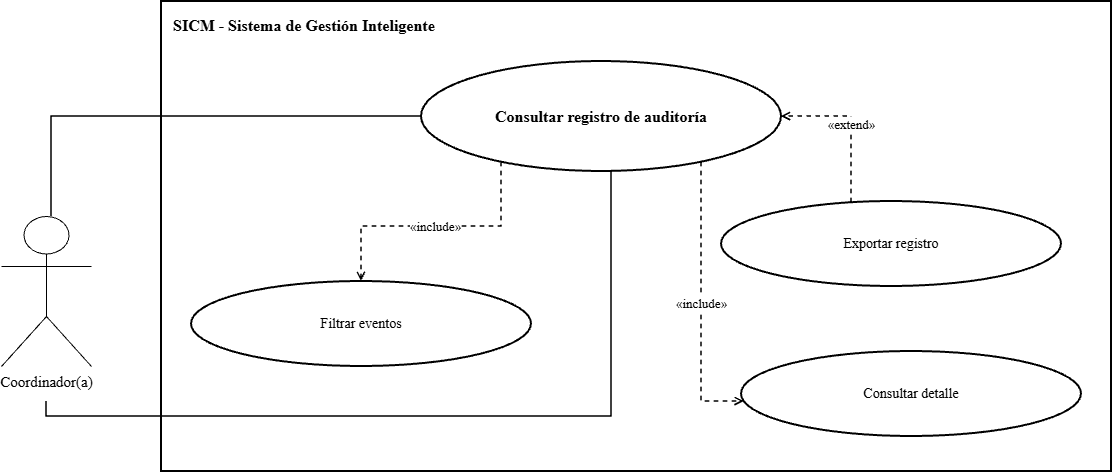

The diagram above was exported from draw.io. Its source (the exported page's mxGraphModel, read from the mxfile embedded in the PNG):
<mxGraphModel dx="1414" dy="743" grid="1" gridSize="10" guides="1" tooltips="1" connect="1" arrows="1" fold="1" page="1" pageScale="1" pageWidth="1600" pageHeight="1000" math="0" shadow="0">
  <root>
    <mxCell id="0" />
    <mxCell id="1" parent="0" />
    <mxCell id="2" parent="1" style="rounded=0;whiteSpace=wrap;html=1;fillColor=none;strokeColor=#000000;strokeWidth=2;verticalAlign=top;align=left;spacingTop=8;spacingLeft=10;fontStyle=1;fontSize=16;fontFamily=Times New Roman;" value="SICM - Sistema de Gestión Inteligente" vertex="1">
      <mxGeometry height="470" width="950" x="340" y="90" as="geometry" />
    </mxCell>
    <mxCell id="3" parent="1" style="ellipse;whiteSpace=wrap;html=1;aspect=fixed;fillColor=#ffffff;strokeColor=#000000;strokeWidth=2;fontColor=#000000;fontSize=14;fontStyle=1;fontSize=16;fontFamily=Times New Roman;" value="Consultar registro de auditoría" vertex="1">
      <mxGeometry height="110" width="360" x="600" y="150" as="geometry" />
    </mxCell>
    <mxCell id="5" parent="1" style="shape=umlActor;verticalLabelPosition=bottom;verticalAlign=top;html=1;outlineConnect=0;fillColor=#ffffff;strokeColor=#000000;fontColor=#000000;fontSize=15;fontFamily=Times New Roman;" value="Coordinador(a)" vertex="1">
      <mxGeometry height="150" width="90" x="180" y="305" as="geometry" />
    </mxCell>
    <mxCell id="6" edge="1" parent="1" source="5" style="edgeStyle=orthogonalEdgeStyle;rounded=0;orthogonalLoop=1;jettySize=auto;html=1;endArrow=none;strokeColor=#000000;strokeWidth=1.5;fontFamily=Times New Roman;" target="3" value="">
      <mxGeometry relative="1" as="geometry">
        <Array as="points">
          <mxPoint x="230" y="360" />
          <mxPoint x="230" y="205.06" />
        </Array>
        <mxPoint x="160" y="285.05882352941194" as="sourcePoint" />
      </mxGeometry>
    </mxCell>
    <mxCell id="7" edge="1" parent="1" style="edgeStyle=orthogonalEdgeStyle;rounded=0;orthogonalLoop=1;jettySize=auto;html=1;endArrow=none;strokeColor=#000000;strokeWidth=1.5;fontFamily=Times New Roman;" target="3" value="">
      <mxGeometry relative="1" as="geometry">
        <Array as="points">
          <mxPoint x="790" y="504.94" />
        </Array>
        <mxPoint x="224.94" y="490" as="sourcePoint" />
      </mxGeometry>
    </mxCell>
    <mxCell id="8" parent="1" style="ellipse;whiteSpace=wrap;html=1;aspect=fixed;fillColor=#ffffff;strokeColor=#000000;strokeWidth=2;fontColor=#000000;fontSize=14;fontFamily=Times New Roman;" value="Filtrar eventos" vertex="1">
      <mxGeometry height="85" width="340" x="370" y="370" as="geometry" />
    </mxCell>
    <mxCell id="9" edge="1" parent="1" source="3" style="edgeStyle=orthogonalEdgeStyle;rounded=0;html=1;dashed=1;endArrow=open;endFill=0;strokeColor=#000000;strokeWidth=1.5;fontSize=13;labelBackgroundColor=#ffffff;fontFamily=Times New Roman;" target="8" value="«include»">
      <mxGeometry relative="1" as="geometry">
        <Array as="points">
          <mxPoint x="680" y="315.06" />
          <mxPoint x="540" y="315.06" />
        </Array>
      </mxGeometry>
    </mxCell>
    <mxCell id="10" parent="1" style="ellipse;whiteSpace=wrap;html=1;aspect=fixed;fillColor=#ffffff;strokeColor=#000000;strokeWidth=2;fontColor=#000000;fontSize=14;fontFamily=Times New Roman;" value="Consultar detalle" vertex="1">
      <mxGeometry height="85" width="340" x="920" y="440" as="geometry" />
    </mxCell>
    <mxCell id="11" edge="1" parent="1" source="3" style="edgeStyle=orthogonalEdgeStyle;rounded=0;html=1;dashed=1;endArrow=open;endFill=0;strokeColor=#000000;strokeWidth=1.5;fontSize=13;labelBackgroundColor=#ffffff;fontFamily=Times New Roman;" target="10" value="«include»">
      <mxGeometry relative="1" as="geometry">
        <Array as="points">
          <mxPoint x="880" y="490" />
        </Array>
      </mxGeometry>
    </mxCell>
    <mxCell id="12" parent="1" style="ellipse;whiteSpace=wrap;html=1;aspect=fixed;fillColor=#ffffff;strokeColor=#000000;strokeWidth=2;fontColor=#000000;fontSize=14;fontFamily=Times New Roman;" value="Exportar registro" vertex="1">
      <mxGeometry height="85" width="340" x="900" y="290" as="geometry" />
    </mxCell>
    <mxCell id="13" edge="1" parent="1" source="12" style="edgeStyle=orthogonalEdgeStyle;rounded=0;html=1;dashed=1;endArrow=open;endFill=0;strokeColor=#000000;strokeWidth=1.5;fontSize=13;labelBackgroundColor=#ffffff;fontFamily=Times New Roman;" target="3" value="«extend»">
      <mxGeometry relative="1" as="geometry">
        <Array as="points">
          <mxPoint x="1030" y="205.06" />
        </Array>
      </mxGeometry>
    </mxCell>
  </root>
</mxGraphModel>